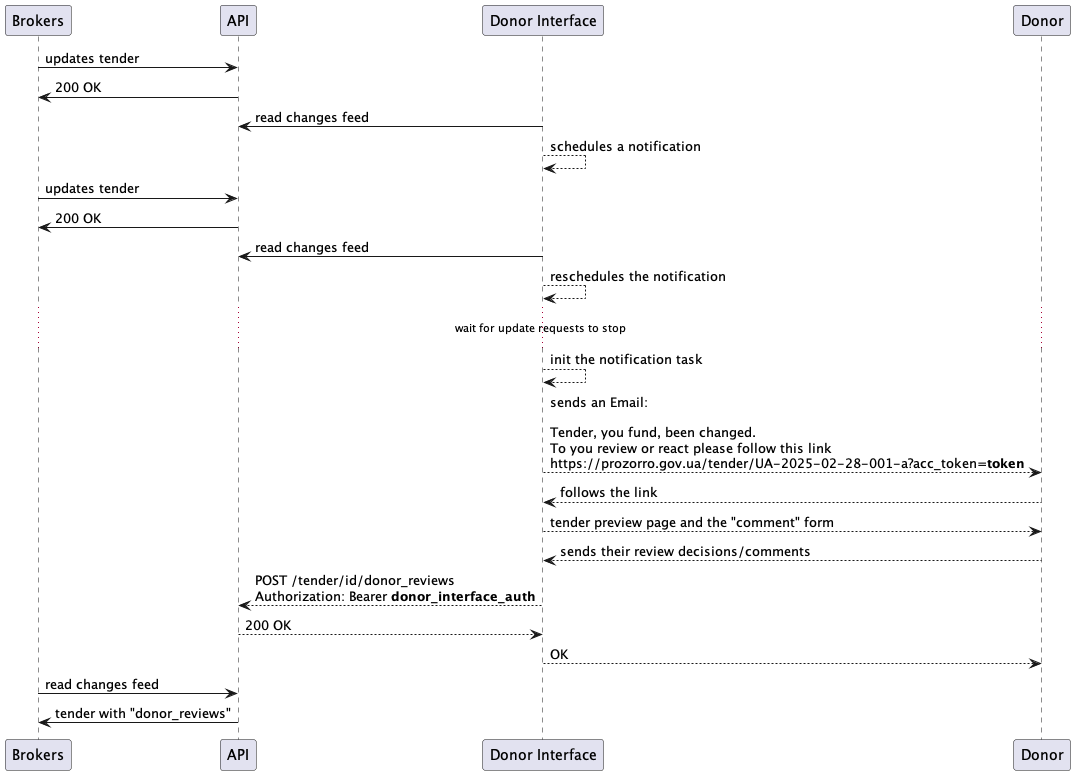

The diagram above was rendered by PlantUML. Its source (embedded in the PNG):
@startuml

Brokers -> API: updates tender
Brokers <- API: 200 OK
API <- "Donor Interface" as DI: read changes feed
DI --> DI: schedules a notification

Brokers -> API: updates tender
Brokers <- API: 200 OK
API <- "Donor Interface" as DI: read changes feed
DI --> DI: reschedules the notification

... wait for update requests to stop ...

DI --> DI: init the notification task
DI --> Donor: sends an Email: \n\nTender, you fund, been changed.\nTo you review or react please follow this link\nhttps://prozorro.gov.ua/tender/UA-2025-02-28-001-a?acc_token=**token**

DI <-- Donor: follows the link
DI --> Donor: tender preview page and the "comment" form

Donor --> DI: sends their review decisions/comments
DI --> API: POST /tender/id/donor_reviews \nAuthorization: Bearer **donor_interface_auth**
DI <-- API: 200 OK
Donor <-- DI: OK


Brokers -> API: read changes feed
Brokers <- API: tender with "donor_reviews"

@enduml